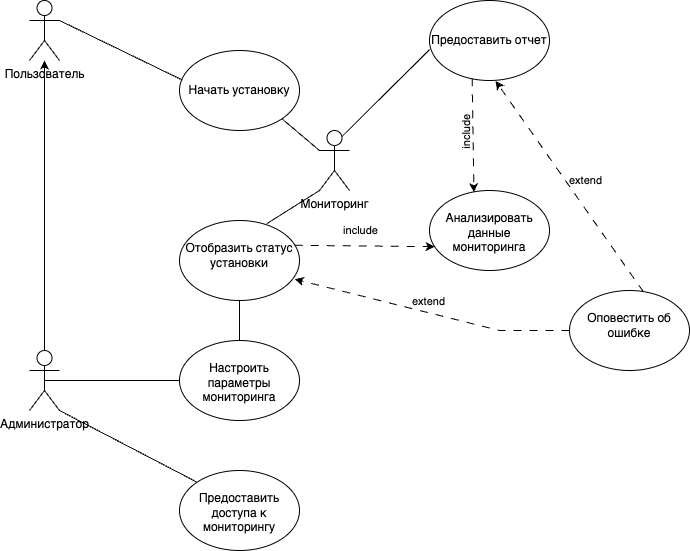

The diagram above was exported from draw.io. Its source (the exported page's mxGraphModel, read from the mxfile embedded in the PNG):
<mxGraphModel dx="830" dy="423" grid="1" gridSize="10" guides="1" tooltips="1" connect="1" arrows="1" fold="1" page="1" pageScale="1" pageWidth="827" pageHeight="1169" math="0" shadow="0">
  <root>
    <mxCell id="0" />
    <mxCell id="1" parent="0" />
    <mxCell id="He_pqcl6nOnsGFZMGGWG-1" value="Пользователь" style="shape=umlActor;verticalLabelPosition=bottom;verticalAlign=top;html=1;outlineConnect=0;labelBackgroundColor=none;" vertex="1" parent="1">
      <mxGeometry x="220" y="30" width="30" height="60" as="geometry" />
    </mxCell>
    <mxCell id="He_pqcl6nOnsGFZMGGWG-4" value="Администратор" style="shape=umlActor;verticalLabelPosition=bottom;verticalAlign=top;html=1;outlineConnect=0;labelBackgroundColor=none;" vertex="1" parent="1">
      <mxGeometry x="220" y="380" width="30" height="60" as="geometry" />
    </mxCell>
    <mxCell id="He_pqcl6nOnsGFZMGGWG-5" value="" style="endArrow=classic;html=1;rounded=0;exitX=0.5;exitY=0;exitDx=0;exitDy=0;exitPerimeter=0;labelBackgroundColor=none;fontColor=default;" edge="1" parent="1" source="He_pqcl6nOnsGFZMGGWG-4" target="He_pqcl6nOnsGFZMGGWG-1">
      <mxGeometry width="50" height="50" relative="1" as="geometry">
        <mxPoint x="510" y="280" as="sourcePoint" />
        <mxPoint x="235" y="300" as="targetPoint" />
      </mxGeometry>
    </mxCell>
    <mxCell id="He_pqcl6nOnsGFZMGGWG-11" value="&lt;br&gt;Настроить параметры мониторинга&lt;br&gt;&lt;br&gt;" style="ellipse;whiteSpace=wrap;html=1;verticalAlign=top;labelBackgroundColor=none;" vertex="1" parent="1">
      <mxGeometry x="370" y="370" width="120" height="80" as="geometry" />
    </mxCell>
    <mxCell id="He_pqcl6nOnsGFZMGGWG-13" value="" style="endArrow=none;html=1;rounded=0;entryX=0.5;entryY=0.5;entryDx=0;entryDy=0;entryPerimeter=0;exitX=0;exitY=0.5;exitDx=0;exitDy=0;labelBackgroundColor=none;fontColor=default;" edge="1" parent="1" source="He_pqcl6nOnsGFZMGGWG-11" target="He_pqcl6nOnsGFZMGGWG-4">
      <mxGeometry width="50" height="50" relative="1" as="geometry">
        <mxPoint x="510" y="360" as="sourcePoint" />
        <mxPoint x="560" y="310" as="targetPoint" />
      </mxGeometry>
    </mxCell>
    <mxCell id="He_pqcl6nOnsGFZMGGWG-14" value="&lt;br&gt;Отобразить статус установки&lt;br&gt;&lt;br&gt;" style="ellipse;whiteSpace=wrap;html=1;verticalAlign=top;labelBackgroundColor=none;" vertex="1" parent="1">
      <mxGeometry x="370" y="250" width="120" height="80" as="geometry" />
    </mxCell>
    <mxCell id="He_pqcl6nOnsGFZMGGWG-15" value="Начать установку" style="ellipse;whiteSpace=wrap;html=1;labelBackgroundColor=none;" vertex="1" parent="1">
      <mxGeometry x="370" y="80" width="120" height="80" as="geometry" />
    </mxCell>
    <mxCell id="He_pqcl6nOnsGFZMGGWG-19" value="" style="endArrow=none;html=1;rounded=0;exitX=1;exitY=0.3333333333333333;exitDx=0;exitDy=0;exitPerimeter=0;entryX=0.025;entryY=0.37;entryDx=0;entryDy=0;entryPerimeter=0;labelBackgroundColor=none;fontColor=default;" edge="1" parent="1" source="He_pqcl6nOnsGFZMGGWG-1" target="He_pqcl6nOnsGFZMGGWG-15">
      <mxGeometry width="50" height="50" relative="1" as="geometry">
        <mxPoint x="410" y="250" as="sourcePoint" />
        <mxPoint x="460" y="200" as="targetPoint" />
      </mxGeometry>
    </mxCell>
    <mxCell id="He_pqcl6nOnsGFZMGGWG-22" value="&lt;br&gt;Предоставить доступа к мониторингу&lt;br&gt;&lt;br&gt;" style="ellipse;whiteSpace=wrap;html=1;align=center;verticalAlign=top;labelBackgroundColor=none;" vertex="1" parent="1">
      <mxGeometry x="370" y="500" width="120" height="80" as="geometry" />
    </mxCell>
    <mxCell id="He_pqcl6nOnsGFZMGGWG-23" value="" style="endArrow=none;html=1;rounded=0;entryX=1;entryY=1;entryDx=0;entryDy=0;entryPerimeter=0;exitX=0;exitY=0;exitDx=0;exitDy=0;labelBackgroundColor=none;fontColor=default;" edge="1" parent="1" source="He_pqcl6nOnsGFZMGGWG-22" target="He_pqcl6nOnsGFZMGGWG-4">
      <mxGeometry width="50" height="50" relative="1" as="geometry">
        <mxPoint x="310" y="400" as="sourcePoint" />
        <mxPoint x="360" y="350" as="targetPoint" />
      </mxGeometry>
    </mxCell>
    <mxCell id="He_pqcl6nOnsGFZMGGWG-24" value="" style="endArrow=none;html=1;rounded=0;entryX=0.5;entryY=1;entryDx=0;entryDy=0;exitX=0.5;exitY=0;exitDx=0;exitDy=0;labelBackgroundColor=none;fontColor=default;" edge="1" parent="1" source="He_pqcl6nOnsGFZMGGWG-11" target="He_pqcl6nOnsGFZMGGWG-14">
      <mxGeometry width="50" height="50" relative="1" as="geometry">
        <mxPoint x="310" y="260" as="sourcePoint" />
        <mxPoint x="360" y="210" as="targetPoint" />
      </mxGeometry>
    </mxCell>
    <mxCell id="He_pqcl6nOnsGFZMGGWG-25" value="" style="endArrow=none;html=1;rounded=0;entryX=1;entryY=1;entryDx=0;entryDy=0;exitX=0;exitY=0.3333333333333333;exitDx=0;exitDy=0;exitPerimeter=0;labelBackgroundColor=none;fontColor=default;" edge="1" parent="1" source="He_pqcl6nOnsGFZMGGWG-37" target="He_pqcl6nOnsGFZMGGWG-15">
      <mxGeometry width="50" height="50" relative="1" as="geometry">
        <mxPoint x="310" y="250" as="sourcePoint" />
        <mxPoint x="360" y="200" as="targetPoint" />
      </mxGeometry>
    </mxCell>
    <mxCell id="He_pqcl6nOnsGFZMGGWG-26" value="&lt;div style=&quot;text-align: justify;&quot;&gt;include&lt;/div&gt;" style="endArrow=classic;html=1;rounded=0;horizontal=1;dashed=1;dashPattern=8 8;verticalAlign=middle;entryX=0.043;entryY=0.702;entryDx=0;entryDy=0;labelPosition=center;verticalLabelPosition=middle;align=center;entryPerimeter=0;exitX=0.96;exitY=0.31;exitDx=0;exitDy=0;exitPerimeter=0;labelBackgroundColor=none;fontColor=default;" edge="1" parent="1" source="He_pqcl6nOnsGFZMGGWG-14" target="He_pqcl6nOnsGFZMGGWG-27">
      <mxGeometry x="-0.0546" y="15" width="50" height="50" relative="1" as="geometry">
        <mxPoint x="470" y="280" as="sourcePoint" />
        <mxPoint x="540" y="220" as="targetPoint" />
        <mxPoint as="offset" />
      </mxGeometry>
    </mxCell>
    <mxCell id="He_pqcl6nOnsGFZMGGWG-27" value="&lt;br&gt;Анализировать данные мониторинга&lt;br&gt;&lt;br&gt;" style="ellipse;whiteSpace=wrap;html=1;verticalAlign=top;labelBackgroundColor=none;" vertex="1" parent="1">
      <mxGeometry x="620" y="220" width="120" height="80" as="geometry" />
    </mxCell>
    <mxCell id="He_pqcl6nOnsGFZMGGWG-28" value="&lt;br&gt;Оповестить об ошибке&lt;br&gt;&lt;br&gt;" style="ellipse;whiteSpace=wrap;html=1;verticalAlign=top;labelBackgroundColor=none;" vertex="1" parent="1">
      <mxGeometry x="760" y="320" width="120" height="80" as="geometry" />
    </mxCell>
    <mxCell id="He_pqcl6nOnsGFZMGGWG-29" value="extend" style="endArrow=classic;html=1;rounded=0;exitX=0;exitY=0.5;exitDx=0;exitDy=0;entryX=0.96;entryY=0.734;entryDx=0;entryDy=0;entryPerimeter=0;dashed=1;dashPattern=8 8;verticalAlign=top;labelPosition=center;verticalLabelPosition=bottom;align=center;labelBackgroundColor=none;fontColor=default;" edge="1" parent="1" source="He_pqcl6nOnsGFZMGGWG-28" target="He_pqcl6nOnsGFZMGGWG-14">
      <mxGeometry x="0.055" y="-24" width="50" height="50" relative="1" as="geometry">
        <mxPoint x="310" y="320" as="sourcePoint" />
        <mxPoint x="360" y="270" as="targetPoint" />
        <Array as="points">
          <mxPoint x="690" y="360" />
        </Array>
        <mxPoint as="offset" />
      </mxGeometry>
    </mxCell>
    <mxCell id="He_pqcl6nOnsGFZMGGWG-30" value="Предоставить отчет" style="ellipse;whiteSpace=wrap;html=1;labelBackgroundColor=none;" vertex="1" parent="1">
      <mxGeometry x="620" y="30" width="120" height="80" as="geometry" />
    </mxCell>
    <mxCell id="He_pqcl6nOnsGFZMGGWG-33" value="extend" style="endArrow=classic;html=1;rounded=0;exitX=0.616;exitY=0.017;exitDx=0;exitDy=0;entryX=0.551;entryY=1.006;entryDx=0;entryDy=0;entryPerimeter=0;dashed=1;dashPattern=8 8;verticalAlign=top;labelPosition=center;verticalLabelPosition=bottom;align=center;exitPerimeter=0;labelBackgroundColor=none;fontColor=default;" edge="1" parent="1" source="He_pqcl6nOnsGFZMGGWG-28" target="He_pqcl6nOnsGFZMGGWG-30">
      <mxGeometry x="0.055" y="-24" width="50" height="50" relative="1" as="geometry">
        <mxPoint x="815" y="241" as="sourcePoint" />
        <mxPoint x="640" y="240" as="targetPoint" />
        <Array as="points" />
        <mxPoint as="offset" />
      </mxGeometry>
    </mxCell>
    <mxCell id="He_pqcl6nOnsGFZMGGWG-34" value="" style="endArrow=none;html=1;rounded=0;entryX=0;entryY=0.615;entryDx=0;entryDy=0;entryPerimeter=0;exitX=0.75;exitY=0.1;exitDx=0;exitDy=0;exitPerimeter=0;labelBackgroundColor=none;fontColor=default;" edge="1" parent="1" source="He_pqcl6nOnsGFZMGGWG-37" target="He_pqcl6nOnsGFZMGGWG-30">
      <mxGeometry width="50" height="50" relative="1" as="geometry">
        <mxPoint x="460" y="240" as="sourcePoint" />
        <mxPoint x="510" y="190" as="targetPoint" />
      </mxGeometry>
    </mxCell>
    <mxCell id="He_pqcl6nOnsGFZMGGWG-37" value="Мониторинг" style="shape=umlActor;verticalLabelPosition=bottom;verticalAlign=top;html=1;outlineConnect=0;labelBackgroundColor=none;" vertex="1" parent="1">
      <mxGeometry x="510" y="160" width="30" height="60" as="geometry" />
    </mxCell>
    <mxCell id="He_pqcl6nOnsGFZMGGWG-39" value="" style="endArrow=none;html=1;rounded=0;entryX=0;entryY=1;entryDx=0;entryDy=0;entryPerimeter=0;exitX=0.728;exitY=0.039;exitDx=0;exitDy=0;exitPerimeter=0;labelBackgroundColor=none;fontColor=default;" edge="1" parent="1" source="He_pqcl6nOnsGFZMGGWG-14" target="He_pqcl6nOnsGFZMGGWG-37">
      <mxGeometry width="50" height="50" relative="1" as="geometry">
        <mxPoint x="460" y="290" as="sourcePoint" />
        <mxPoint x="510" y="240" as="targetPoint" />
      </mxGeometry>
    </mxCell>
    <mxCell id="He_pqcl6nOnsGFZMGGWG-41" value="include" style="endArrow=classic;html=1;rounded=0;exitX=0.355;exitY=0.973;exitDx=0;exitDy=0;exitPerimeter=0;entryX=0.37;entryY=0.022;entryDx=0;entryDy=0;entryPerimeter=0;dashed=1;dashPattern=8 8;verticalAlign=bottom;horizontal=0;labelBackgroundColor=none;fontColor=default;" edge="1" parent="1" source="He_pqcl6nOnsGFZMGGWG-30" target="He_pqcl6nOnsGFZMGGWG-27">
      <mxGeometry width="50" height="50" relative="1" as="geometry">
        <mxPoint x="460" y="240" as="sourcePoint" />
        <mxPoint x="510" y="190" as="targetPoint" />
      </mxGeometry>
    </mxCell>
  </root>
</mxGraphModel>